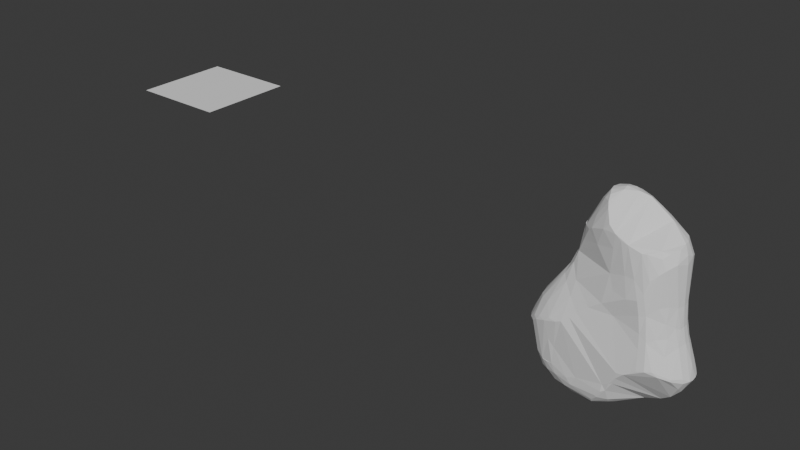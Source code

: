 # Source: Rune3.blend  (saved by Blender 4.4.32; exported with 4.5.12 LTS)
import bpy
from mathutils import Matrix  # noqa: F401  (used for matrix-valued properties, if any)

bpy.ops.wm.read_factory_settings(use_empty=True)
scene = bpy.context.scene
scene.name = 'Scene'

# ---- collections
col_collection = bpy.data.collections.new('Collection'); scene.collection.children.link(col_collection)

# ---- world
world_world = bpy.data.worlds.new('World'); scene.world = world_world
world_world.use_nodes = True; world_world.node_tree.nodes.clear()
_N = world_world.node_tree.nodes; _L = world_world.node_tree.links
n0 = _N.new('ShaderNodeOutputWorld'); n0.name = 'World Output'; n0.location = (300, 300)
n1 = _N.new('ShaderNodeBackground'); n1.name = 'Background'; n1.location = (10, 300)
n1.inputs[0].default_value = (0.05088, 0.05088, 0.05088, 1.0)
_L.new(n1.outputs[0], n0.inputs[0])
n0.is_active_output = True
world_world.color = (0.05088, 0.05088, 0.05088)
world_world.sun_shadow_jitter_overblur = 0.0

# ---- meshes
me_cube = bpy.data.meshes.new('Cube')
me_cube.from_pydata([(-0.4386, 0.4854, -1.38), (-1.013, 0.2858, -1.339), (-0.9025, 0.2767, -1.508), (-0.5268, 0.3419, -1.688), (-0.536, 0.2424, -1.785), (-0.8212, -0.02886, -1.809), (-0.7835, -0.1938, -1.854), (-0.8675, -0.2754, -1.799), (-0.4176, -0.3492, 1.767), (-0.4172, -0.176, 2.038), (-0.4497, -0.03133, 2.012), (-0.391, 0.09329, 2.042), (-0.339, 0.1762, 2.019), (-0.07056, 0.3149, 2.062), (0.003224, 0.4297, 1.872), (-0.2743, 0.251, 1.972), (0.5076, 0.1272, 2.046), (0.6012, 0.2809, 1.864), (0.3845, 0.2911, 1.974), (0.7858, 0.5109, 0.7362), (0.6701, 0.471, 1.222), (0.5664, 0.4476, 1.682), (-0.4407, 0.3577, -1.692), (0.1546, -0.422, -1.651), (-0.1068, -0.5143, -1.71), (-0.5803, -0.4151, -1.759), (-0.4324, 0.2576, 1.621), (-0.3969, 0.2727, 1.572), (-0.6282, 0.0632, 1.001), (-0.9261, 0.5011, -0.4559), (-1.13, 0.4359, -0.4687), (-0.6675, -0.4956, -1.639), (-0.8657, -0.5327, -1.455), (-0.9348, -0.5519, -1.265), (-0.909, -0.5698, -0.8953), (-1.028, -0.5786, -0.7602), (-0.8628, -0.6511, -0.3151), (-1.023, -0.6156, -0.3131), (0.5248, 0.2716, -1.563), (0.6627, 0.3167, -1.446), (0.9066, 0.3486, -1.21), (0.9168, 0.4389, -1.002), (0.9156, 0.4754, -0.854), (1.02, 0.5291, -0.5238), (0.909, 0.5392, -0.2939), (0.8717, 0.4671, 0.2386), (0.5877, -0.6134, 1.511), (0.7883, -0.6358, 1.078), (0.9666, -0.5289, 0.005954), (1.015, -0.6469, -0.5448), (-0.04789, -0.5917, 0.3443), (0.6731, -0.6558, 0.4159), (0.7868, -0.6219, 0.4317), (0.2625, -0.6564, -1.106), (0.3922, -0.6844, -0.9253), (0.7044, 0.5822, 0.1905), (0.7141, 0.5351, 0.5995), (0.1661, 0.4357, 0.3553), (-0.2032, 0.2614, 0.4095), (-0.5881, 0.03081, 0.521), (-0.02755, 0.4454, -1.101), (-0.3837, 0.523, -1.047), (1.056, -0.403, 0.2717), (1.21, -0.1723, 0.1305), (1.226, -0.08491, 0.1504), (1.123, 0.1827, 0.5097), (1.028, 0.31, 0.4933), (1.346, -0.2651, -0.9422), (1.335, -0.1012, -1.076), (1.147, 0.2392, -1.139), (-1.167, -0.4955, -1.27), (-1.592, -0.1839, -0.5831), (-1.518, -0.06023, -0.8518), (-1.43, 0.0364, -1.049), (-1.427, 0.1831, -0.7798), (-0.8856, -0.3467, 0.3566), (-0.9793, -0.2457, 0.4476), (-0.9628, 0.04475, 0.4363), (-1.025, -0.08296, 0.5054), (-0.878, 0.06801, 0.4193), (-0.9687, -0.01294, 0.534), (-0.8149, 0.01993, 0.5925), (-0.9183, -0.06278, 0.6801), (-0.946, -0.1438, 0.6123), (-0.8355, -0.2261, 0.7037), (-0.8327, -0.01593, 0.7562), (-0.7348, 0.009158, 0.7604), (-0.8296, -0.06072, 0.8995), (-0.8171, -0.1347, 0.9261), (-0.7748, -0.1988, 0.9308), (-0.7077, 0.03222, 1.022), (-0.7635, -0.004497, 0.9991), (-0.7986, -0.0842, 1.03), (-0.6452, -0.2816, 1.227), (-0.561, 0.1749, 1.554), (-0.676, 0.05489, 1.512), (-0.6727, -0.2129, 1.497), (-0.52, -0.3704, 1.491), (-0.6105, -0.03421, 1.675), (-0.7055, -0.1043, 1.496), (-0.6404, -0.2625, 1.493), (-0.3072, -0.06058, 2.234), (-0.3347, -0.2612, 2.091), (-0.1727, -0.4276, 2.008), (-0.284, -0.1702, 2.225), (-0.2784, 0.08058, 2.228), (-0.2355, -0.2782, 2.185), (-0.1797, 0.2519, 2.118), (-0.1365, 0.2266, 2.163), (-0.06267, -0.06025, 2.312), (-0.05671, -0.1748, 2.284), (-0.2116, -0.3662, 2.097), (-0.1022, 0.0891, 2.273), (0.04784, 0.05402, 2.289), (0.1089, 0.1554, 2.219), (0.1978, 0.2909, 2.046), (0.17, -0.06098, 2.284), (0.3382, 0.02552, 2.207), (0.305, 0.1389, 2.16), (1.185, 0.1436, -1.198), (1.318, 0.05132, -1.091), (1.21, -0.03248, -1.237), (1.188, -0.1595, -1.223), (1.117, 0.06796, -1.304), (0.9564, 0.248, -1.309), (1.013, -0.01969, -1.389), (0.9159, 0.1667, -1.405), (0.9472, 0.06747, -1.422), (0.9982, -0.1044, -1.374), (0.5012, 0.1929, -1.61), (0.6257, 0.009614, -1.56), (0.6874, -0.09914, -1.501), (0.2508, -0.2994, -1.67), (0.4099, 0.2536, -1.625), (0.06767, -0.2506, -1.78), (0.2436, 0.1878, -1.717), (-0.0439, 0.01334, -1.862), (0.1558, -0.06596, -1.774), (-0.1639, -0.4223, -1.805), (0.09831, 0.09772, -1.803), (-0.246, 0.24, -1.771), (-0.2038, -0.261, -1.885), (-0.3191, -0.1532, -1.946), (-0.3159, -0.2694, -1.905), (-0.4571, 0.1377, -1.873), (-0.4958, -0.02227, -1.937), (-0.5092, -0.1231, -1.943), (-0.6076, 0.08507, -1.855), (-0.5459, -0.2922, -1.861), (-0.4533, 0.5142, -1.03), (0.3716, 0.3519, -1.396), (0.7306, 0.3722, -1.307), (0.1552, 0.3587, -1.455), (-0.4715, 0.4315, -1.575), (-0.4079, 0.4521, -1.498), (0.5232, 0.3087, -1.53), (0.1824, 0.303, -1.594), (0.3266, -0.6462, -1.079), (0.1297, -0.6367, -1.183), (-0.4183, -0.5777, -1.324), (0.1963, -0.6227, -1.293), (0.11, -0.637, -1.347), (-0.6186, -0.5688, -1.407), (0.03323, -0.6029, -1.515), (0.0003466, -0.6144, -1.485), (0.2012, -0.5044, -1.538), (-0.5339, -0.5533, -1.53), (-0.09175, -0.5584, -1.636), (-0.4463, -0.4148, 1.555), (-0.06079, -0.5462, 1.796), (-0.1727, -0.5318, 1.671), (0.338, -0.6163, 1.58), (0.2031, -0.605, 1.605), (0.07807, -0.5886, 1.69), (0.06084, -0.5696, 1.409), (0.7291, -0.6694, 0.8319), (0.5247, -0.647, 1.03), (-0.2919, -0.4593, 1.316), (0.3346, -0.617, 1.023), (0.03069, -0.5439, 0.9224), (0.6344, -0.6879, 0.6916), (0.1384, -0.5948, 0.6625), (0.4217, -0.6668, 0.6351), (-0.679, -0.3775, 0.4702), (0.184, -0.5872, 0.1901), (-0.2909, -0.582, 0.1641), (0.8433, -0.6288, -0.06142), (-0.707, -0.4744, 0.1833), (0.7093, -0.6371, 0.07283), (-0.4869, -0.6013, -0.0177), (0.7296, -0.6498, -0.2209), (-0.6184, -0.6253, -0.1351), (-0.7566, -0.654, -0.2622), (0.9047, -0.6974, -0.5653), (0.7555, -0.7024, -0.6102), (0.6586, -0.7029, -0.6904), (0.5351, -0.7061, -0.7735), (0.4053, -0.6988, -0.7979), (0.26, 0.4562, 1.785), (0.06318, 0.4416, 1.798), (-0.2114, 0.363, 1.726), (0.4143, 0.466, 1.673), (0.3148, 0.4454, 1.407), (0.03568, 0.3741, 1.375), (0.2426, 0.4069, 1.107), (0.5041, 0.466, 0.946), (-0.1679, 0.2661, 1.136), (-0.02666, 0.2994, 0.9192), (-0.5598, 0.005111, 0.6153), (-0.1853, 0.2203, 0.6889), (0.203, 0.3956, 0.6808), (0.4396, 0.51, 0.4062), (-0.3749, 0.1524, 0.4749), (0.7637, 0.5265, 0.4657), (-0.3985, 0.2718, 0.1957), (0.1453, 0.501, 0.101), (-0.1862, 0.4602, -0.06189), (0.6325, 0.6121, 0.1715), (0.2424, 0.6469, -0.2563), (0.6465, 0.6719, -0.1793), (0.4476, 0.6806, -0.2114), (-0.004213, 0.6425, -0.3961), (-0.6129, 0.3588, -0.06183), (0.2965, 0.6434, -0.3337), (0.7691, 0.6276, -0.3191), (0.8846, 0.5869, -0.4706), (-0.372, 0.6115, -0.4946), (-0.7124, 0.5404, -0.5374), (-0.1733, 0.6305, -0.4984), (0.8497, 0.5739, -0.5178), (-0.3852, 0.6339, -0.5533), (-0.05519, 0.5064, -0.8595), (-0.6659, 0.4582, -0.9374), (0.7452, 0.07159, 1.89), (0.7062, 0.4124, 1.647), (1.062, -0.05854, 1.622), (0.9879, -0.3873, 1.552), (0.848, -0.4692, 1.58), (0.8086, 0.3657, 1.634), (1.048, 0.05859, 1.622), (0.9665, 0.2296, 1.629), (1.068, -0.2358, 1.574), (0.9027, -0.5105, 1.474), (0.6729, -0.5941, 1.517), (0.8798, 0.4614, 1.015), (1.154, 0.06382, 1.393), (1.148, -0.122, 1.471), (1.101, -0.3482, 1.373), (0.9056, -0.577, 1.206), (1.018, 0.3519, 1.256), (1.113, 0.2037, 1.347), (1.173, -0.1252, 1.308), (0.9899, -0.5064, 1.285), (1.15, -0.2362, 0.5537), (0.9567, 0.3811, 0.6418), (1.181, 0.04417, 0.5549), (1.192, -0.0947, 0.5375), (1.062, -0.3749, 0.5842), (0.9408, -0.5027, 0.5812), (1.172, 0.1507, 0.1793), (1.162, -0.2652, 0.1773), (1.071, 0.3162, 0.08046), (1.221, 0.02415, 0.1435), (1.104, -0.3925, 0.005452), (1.225, 0.1675, -0.1099), (1.296, -0.09323, -0.1391), (1.157, 0.3212, -0.2448), (1.299, 0.03578, -0.1727), (1.254, -0.2508, -0.1656), (1.126, -0.4711, -0.2883), (1.375, 0.1476, -0.5027), (1.435, -0.03085, -0.5391), (1.49, -0.1703, -0.7735), (1.419, -0.2958, -0.6917), (1.292, -0.4612, -0.6759), (1.245, 0.4167, -0.7366), (1.46, 0.1456, -0.7901), (1.49, 0.04693, -0.79), (1.1, -0.597, -0.6391), (1.108, 0.5005, -0.7114), (1.498, -0.06536, -0.7936), (1.43, -0.2877, -0.7805), (1.288, -0.4652, -0.7176), (1.387, 0.2737, -0.7778), (-0.9111, 0.09398, -1.705), (-0.8968, 0.1893, -1.635), (-0.9132, -0.43, -1.645), (-1.093, -0.1235, -1.665), (-1.05, -0.3688, -1.639), (-1.09, 0.002651, -1.633), (-1.086, -0.2791, -1.656), (-1.096, 0.1468, -1.517), (-1.194, -0.4179, -1.451), (-1.059, -0.4765, -1.464), (-1.19, 0.1979, -1.303), (-1.283, 0.1046, -1.311), (-1.076, -0.5233, -1.275), (-1.302, -0.4507, -1.173), (-1.41, -0.3892, -0.9763), (-1.34, 0.3408, -0.4721), (-1.308, -0.5558, -0.4839), (-1.559, -0.3203, -0.5461), (-1.412, -0.4957, -0.5628), (-1.571, 0.0731, -0.4764), (-1.599, -0.06402, -0.5088), (-1.503, -0.4193, -0.5545), (-1.483, 0.2255, -0.4568), (-1.577, -0.1853, -0.4472), (-1.388, -0.494, -0.4532), (-1.113, -0.6145, -0.4028), (-1.275, 0.3537, -0.3757), (-1.45, 0.1543, -0.2947), (-1.435, -0.05586, -0.106), (-1.404, -0.2466, -0.1197), (-1.335, -0.3541, -0.1321), (-1.252, -0.556, -0.3946), (-1.447, 0.04158, -0.1811), (-1.235, 0.1754, -0.01107), (-1.378, -0.1424, -0.0195), (-1.11, 0.2575, -0.05095), (-1.16, -0.4593, -0.0989), (-1.252, 0.04282, 0.1287)], [], [(77, 80, 79), (79, 80, 81), (83, 82, 78), (75, 84, 76), (80, 82, 85), (86, 90, 28), (85, 87, 91), (88, 92, 87), (89, 96, 88), (90, 95, 94), (92, 95, 91), (93, 100, 96), (99, 98, 95), (96, 100, 99), (27, 94, 26), (98, 11, 95), (168, 8, 100), (100, 102, 9), (100, 8, 102), (83, 78, 318), (183, 84, 75), (11, 12, 94), (10, 101, 105), (9, 101, 10), (8, 103, 111), (102, 104, 9), (12, 107, 15), (111, 106, 102), (107, 105, 108), (106, 110, 104), (108, 13, 107), (112, 109, 113), (108, 114, 13), (112, 114, 108), (112, 113, 114), (116, 117, 113), (117, 118, 114), (117, 16, 118), (115, 18, 21), (40, 69, 124), (120, 121, 123), (69, 119, 124), (119, 123, 126), (122, 125, 121), (126, 127, 129), (125, 128, 130), (275, 69, 40), (283, 119, 69), (39, 126, 38), (127, 139, 129), (130, 137, 139), (129, 139, 135), (132, 134, 131), (139, 140, 135), (134, 138, 141), (141, 143, 142), (141, 138, 143), (142, 143, 146), (144, 4, 22), (145, 147, 144), (146, 148, 6), (127, 130, 139), (23, 138, 132), (138, 24, 25), (148, 25, 7), (149, 0, 232), (61, 0, 149), (0, 153, 1), (151, 39, 155), (152, 154, 0), (150, 155, 152), (153, 3, 2), (156, 22, 153), (155, 38, 133), (41, 40, 151), (34, 162, 159), (158, 160, 53), (159, 161, 158, 53, 197, 196, 195, 194, 190, 188, 184, 185, 189, 191, 192, 36, 35, 34), (161, 163, 160), (159, 162, 166), (161, 166, 164), (166, 31, 167), (167, 24, 163), (165, 24, 23), (167, 31, 24), (53, 157, 54), (34, 33, 162), (162, 32, 166), (168, 170, 103), (173, 172, 171), (170, 174, 173), (168, 177, 170), (171, 178, 176), (172, 179, 178), (176, 182, 180), (181, 50, 182), (182, 184, 51), (8, 168, 103), (183, 185, 50), (182, 50, 184), (248, 175, 52), (46, 175, 47), (52, 188, 186), (51, 184, 188), (197, 54, 196), (37, 36, 187), (53, 54, 197), (278, 193, 196, 54, 157, 160, 163, 165, 23, 132, 131, 128, 122, 67, 282), (193, 49, 186), (52, 186, 48), (14, 199, 200), (198, 199, 14), (21, 198, 115), (200, 27, 26), (199, 202, 200), (21, 201, 198), (200, 202, 203), (200, 203, 27), (27, 203, 206), (203, 204, 206), (201, 205, 202), (20, 205, 201), (206, 207, 208), (205, 210, 204), (207, 210, 209), (19, 56, 205), (208, 212, 59), (209, 58, 212), (210, 57, 58), (15, 14, 200), (13, 198, 14), (21, 20, 201), (19, 213, 56), (213, 55, 56), (212, 58, 59), (214, 216, 222), (211, 218, 215), (217, 220, 218), (219, 220, 217), (218, 221, 216), (221, 226, 222), (220, 225, 223), (44, 225, 224), (226, 228, 230), (221, 231, 228), (227, 230, 232), (223, 231, 221), (57, 214, 58), (211, 215, 57), (55, 217, 56), (43, 229, 225), (29, 227, 30), (77, 222, 29), (79, 222, 77), (16, 233, 240), (17, 240, 238), (233, 235, 239), (233, 239, 240), (238, 240, 249), (234, 244, 21), (241, 246, 235), (236, 247, 241), (236, 242, 247), (242, 243, 248), (247, 251, 246), (242, 248, 252), (249, 244, 234), (250, 65, 249), (249, 254, 244), (65, 66, 249), (251, 253, 256), (252, 258, 257), (258, 52, 62), (253, 62, 260), (253, 260, 63), (256, 63, 64), (254, 45, 19), (244, 19, 20), (62, 48, 263), (262, 264, 259), (64, 63, 265), (260, 263, 268), (264, 266, 261), (266, 43, 261), (264, 267, 270), (267, 271, 270), (269, 274, 268), (264, 270, 283), (270, 276, 283), (43, 275, 279), (272, 280, 271), (282, 67, 281), (65, 261, 66), (262, 259, 65), (48, 186, 269), (186, 49, 269), (49, 193, 278), (67, 68, 272), (272, 68, 280), (275, 283, 69), (279, 275, 40), (42, 279, 41), (229, 279, 42), (261, 44, 45), (284, 285, 4), (25, 31, 286), (6, 7, 287), (285, 2, 3), (7, 288, 290), (7, 286, 288), (286, 32, 293), (294, 1, 2), (295, 294, 291), (293, 296, 70), (293, 32, 296), (292, 70, 297), (295, 74, 294), (5, 284, 147), (33, 34, 35), (73, 74, 295), (297, 300, 302), (71, 304, 72), (298, 302, 305), (303, 306, 74), (71, 301, 307), (300, 308, 302), (30, 310, 29), (299, 306, 310), (306, 303, 311), (304, 307, 312), (308, 314, 305), (309, 315, 300), (303, 312, 316), (306, 311, 317), (313, 318, 307), (37, 320, 315), (310, 317, 319), (311, 316, 321), (29, 319, 77), (316, 312, 321), (74, 299, 294), (36, 37, 309), (312, 318, 78), (80, 78, 82), (76, 84, 83), (87, 82, 83, 88), (85, 82, 87), (88, 83, 84, 89), (91, 90, 86, 85), (94, 27, 28, 90), (91, 87, 92), (88, 96, 92), (89, 93, 96), (90, 91, 95), (9, 10, 98, 99), (92, 99, 95), (92, 96, 99), (93, 97, 100), (97, 168, 100), (95, 11, 94), (26, 94, 15), (81, 208, 59, 79), (99, 100, 9), (98, 10, 11), (94, 12, 15), (208, 86, 28), (208, 81, 86), (105, 107, 12, 11), (11, 10, 105), (102, 8, 111), (9, 104, 101), (109, 112, 105, 101), (102, 106, 104), (15, 107, 14), (109, 101, 104, 110), (107, 13, 14), (108, 105, 112), (13, 114, 115), (109, 116, 113), (18, 115, 114, 118), (113, 117, 114), (16, 17, 18, 118), (125, 127, 123, 121), (117, 233, 16), (13, 115, 198), (67, 122, 68), (68, 121, 120), (68, 122, 121), (119, 120, 123), (124, 119, 126), (120, 119, 283, 276), (122, 128, 125), (39, 124, 126), (126, 123, 127), (130, 128, 131), (137, 130, 131, 134), (85, 86, 81, 80), (127, 125, 130), (38, 126, 129), (40, 124, 39), (133, 129, 135), (25, 148, 143, 138), (139, 137, 136), (132, 138, 134), (139, 144, 140), (136, 144, 139), (137, 134, 141, 142, 145, 144, 136), (6, 5, 145, 146), (140, 144, 22), (145, 142, 146), (144, 147, 4), (146, 143, 148), (145, 5, 147), (22, 156, 135, 140), (23, 24, 138), (6, 148, 7), (22, 4, 3), (153, 154, 152, 156), (133, 135, 156), (60, 152, 61), (61, 152, 0), (0, 154, 153), (150, 151, 155), (155, 39, 38), (176, 175, 46, 171), (152, 155, 156), (153, 22, 3), (156, 155, 133), (61, 149, 232), (151, 40, 39), (133, 38, 129), (1, 153, 2), (157, 53, 160), (158, 161, 160), (161, 164, 163), (161, 159, 166), (163, 164, 167), (164, 166, 167), (165, 163, 24), (162, 33, 32), (166, 32, 31), (24, 31, 25), (103, 170, 169), (169, 170, 173), (172, 173, 174), (170, 177, 174), (168, 97, 177), (181, 182, 176, 178), (171, 172, 178), (172, 174, 179), (174, 177, 179), (175, 176, 180), (51, 52, 175, 180), (178, 179, 181), (194, 193, 186, 190), (180, 182, 51), (179, 177, 97, 93, 89, 84, 183, 50, 181), (183, 75, 187), (183, 187, 185), (187, 189, 185), (187, 191, 189), (187, 192, 191), (186, 188, 190), (187, 36, 192), (219, 217, 55, 224), (194, 195, 193), (195, 196, 193), (52, 51, 188), (50, 185, 184), (75, 37, 187), (198, 201, 199), (201, 202, 199), (202, 204, 203), (28, 27, 206), (202, 205, 204), (206, 204, 207), (20, 19, 205), (28, 206, 208), (207, 204, 210), (208, 207, 209), (205, 211, 210), (205, 56, 211), (208, 209, 212), (209, 210, 58), (210, 211, 57), (19, 45, 213), (213, 45, 55), (79, 59, 222), (26, 15, 200), (214, 215, 216), (211, 217, 218), (215, 218, 216), (224, 55, 45, 44), (224, 225, 220, 219), (216, 221, 222), (218, 220, 223), (61, 230, 228, 231), (29, 222, 226), (218, 223, 221), (221, 228, 226), (29, 226, 227), (226, 230, 227), (223, 225, 229, 42, 41, 151, 150, 152, 60, 231), (232, 230, 61), (222, 59, 214), (59, 58, 214), (57, 215, 214), (56, 217, 211), (225, 44, 43), (229, 43, 279), (231, 60, 61), (227, 232, 30), (17, 16, 240), (18, 17, 234), (245, 250, 240, 239), (234, 17, 238), (235, 233, 117, 116, 109, 110, 106, 111, 103, 169, 173, 171, 46, 243, 237, 236, 241), (236, 237, 242), (237, 243, 242), (240, 250, 249), (246, 245, 239, 235), (255, 245, 251, 256), (241, 247, 246), (238, 249, 234), (245, 246, 251), (247, 242, 252), (248, 243, 47), (245, 255, 250), (257, 253, 247, 252), (251, 247, 253), (262, 255, 256, 64), (252, 248, 258), (249, 66, 254), (250, 255, 65), (253, 257, 62), (243, 46, 47), (248, 47, 175), (258, 248, 52), (257, 258, 62), (256, 253, 63), (267, 262, 64, 265), (255, 262, 65), (254, 66, 45), (244, 254, 19), (21, 244, 20), (18, 234, 21), (260, 62, 263), (259, 264, 261), (272, 265, 268, 273), (63, 260, 268), (262, 267, 264), (265, 63, 268), (268, 263, 269), (263, 48, 269), (267, 265, 271), (43, 266, 275), (271, 265, 272), (283, 275, 266, 264), (268, 274, 273), (269, 49, 274), (277, 276, 270, 271), (282, 281, 273, 274), (49, 278, 274), (274, 278, 282), (277, 271, 280), (273, 281, 272), (120, 277, 280, 68), (281, 67, 272), (65, 259, 261), (62, 52, 48), (287, 289, 5, 6), (277, 120, 276), (41, 279, 40), (261, 43, 44), (66, 261, 45), (4, 285, 3), (7, 25, 286), (5, 289, 284), (287, 7, 290), (284, 291, 285), (284, 289, 291), (285, 291, 2), (286, 31, 32), (293, 292, 288, 286), (291, 294, 2), (35, 70, 296, 33), (292, 293, 70), (296, 32, 33), (147, 284, 4), (303, 73, 72, 304), (73, 295, 291, 289, 287, 290, 288, 292, 297, 298, 301, 71, 72), (298, 297, 302), (73, 303, 74), (313, 301, 305, 314), (298, 305, 301), (70, 35, 309), (294, 299, 30, 232, 0, 1), (74, 306, 299), (304, 71, 307), (302, 308, 305), (300, 70, 309), (30, 299, 310), (303, 304, 312), (301, 313, 307), (314, 308, 315, 320), (300, 315, 308), (311, 303, 316), (309, 37, 315), (29, 310, 319), (310, 306, 317), (312, 307, 318), (78, 80, 321, 312), (317, 311, 321), (37, 75, 320), (320, 76, 314), (320, 75, 76), (314, 83, 313), (314, 76, 83), (297, 70, 300), (309, 35, 36), (313, 83, 318), (80, 77, 317, 321), (319, 317, 77)])
_uv = me_cube.uv_layers.new(name='UVMap')
_uv.uv.foreach_set('vector', [0.4407, 0.1711, 0.4724, 0.1782, 0.4109, 0.1737, 0.4109, 0.1737, 0.4724, 0.1782, 0.4248, 0.1824, 0.5379, 0.1814, 0.5003, 0.1851, 0.5066, 0.176, 0.6039, 0.1685, 0.5809, 0.1854, 0.5681, 0.1731, 0.4724, 0.1782, 0.5003, 0.1851, 0.4626, 0.1901, 0.4139, 0.1892, 0.4279, 0.2028, 0.3982, 0.202, 0.4626, 0.1901, 0.4987, 0.1965, 0.4608, 0.2021, 0.5383, 0.1977, 0.5041, 0.2076, 0.4987, 0.1965, 0.5692, 0.1975, 0.5397, 0.2286, 0.5383, 0.1977, 0.4279, 0.2028, 0.4662, 0.2299, 0.4107, 0.2315, 0.5041, 0.2076, 0.4662, 0.2299, 0.4608, 0.2021, 0.591, 0.2122, 0.5669, 0.228, 0.5397, 0.2286, 0.5082, 0.2287, 0.4925, 0.2437, 0.4662, 0.2299, 0.5397, 0.2286, 0.5669, 0.228, 0.5082, 0.2287, 0.3862, 0.2306, 0.4107, 0.2315, 0.3813, 0.2361, 0.4925, 0.2437, 0.4648, 0.2876, 0.4662, 0.2299, 0.6224, 0.2294, 0.5914, 0.2541, 0.5669, 0.228, 0.5669, 0.228, 0.5432, 0.2993, 0.5264, 0.2826, 0.5669, 0.228, 0.5914, 0.2541, 0.5432, 0.2993, 0.5379, 0.1814, 0.5066, 0.176, 0.5156, 0.1464, 0.625, 0.1739, 0.5809, 0.1854, 0.6039, 0.1685, 0.4648, 0.2876, 0.4415, 0.2906, 0.4107, 0.2315, 0.4937, 0.2804, 0.5, 0.3165, 0.4789, 0.3194, 0.5264, 0.2826, 0.5, 0.3165, 0.4937, 0.2804, 0.5914, 0.2541, 0.6097, 0.3102, 0.5689, 0.3191, 0.5432, 0.2993, 0.5156, 0.3186, 0.5264, 0.2826, 0.4415, 0.2906, 0.4354, 0.325, 0.4072, 0.2946, 0.5689, 0.3191, 0.537, 0.3217, 0.5432, 0.2993, 0.4354, 0.325, 0.4789, 0.3194, 0.4531, 0.3377, 0.537, 0.3217, 0.5156, 0.357, 0.5156, 0.3186, 0.4531, 0.3377, 0.4134, 0.3521, 0.4354, 0.325, 0.4768, 0.3469, 0.5, 0.3569, 0.4844, 0.375, 0.4531, 0.3377, 0.4619, 0.3882, 0.4134, 0.3521, 0.4768, 0.3469, 0.4619, 0.3882, 0.4531, 0.3377, 0.4768, 0.3469, 0.4844, 0.375, 0.4619, 0.3882, 0.5, 0.3959, 0.4844, 0.4267, 0.4844, 0.375, 0.4844, 0.4267, 0.4627, 0.4275, 0.4619, 0.3882, 0.4844, 0.4267, 0.4644, 0.464, 0.4627, 0.4275, 0.4133, 0.4115, 0.4158, 0.4588, 0.3766, 0.511, 0.3857, 0.6926, 0.4299, 0.6837, 0.4074, 0.7029, 0.4769, 0.6779, 0.4924, 0.694, 0.4628, 0.7029, 0.4299, 0.6837, 0.4494, 0.6895, 0.4074, 0.7029, 0.4494, 0.6895, 0.4628, 0.7029, 0.4179, 0.718, 0.5244, 0.6931, 0.4846, 0.7196, 0.4924, 0.694, 0.4179, 0.718, 0.4485, 0.7242, 0.3881, 0.7817, 0.4846, 0.7196, 0.5174, 0.7203, 0.4765, 0.7784, 0.4132, 0.6489, 0.4299, 0.6837, 0.3857, 0.6926, 0.4457, 0.6514, 0.4494, 0.6895, 0.4299, 0.6837, 0.3577, 0.7196, 0.4179, 0.718, 0.3484, 0.7419, 0.4485, 0.7242, 0.4387, 0.863, 0.3881, 0.7817, 0.4765, 0.7784, 0.5, 0.8564, 0.4387, 0.863, 0.3881, 0.7817, 0.4387, 0.863, 0.4196, 0.8357, 0.591, 0.8289, 0.5567, 0.8668, 0.5246, 0.766, 0.4387, 0.863, 0.4029, 0.9206, 0.4196, 0.8357, 0.5567, 0.8668, 0.6015, 0.9029, 0.5569, 0.904, 0.5569, 0.904, 0.5606, 0.9269, 0.5236, 0.9265, 0.5569, 0.904, 0.6015, 0.9029, 0.5606, 0.9269, 0.5236, 0.9265, 0.5606, 0.9269, 0.5182, 0.9555, 0.435, 0.95, 0.4168, 0.9706, 0.3762, 0.9182, 0.49, 0.9538, 0.4611, 0.9756, 0.435, 0.95, 0.5182, 0.9555, 0.5683, 0.9705, 0.5267, 0.9892, 0.4485, 0.7242, 0.4765, 0.7784, 0.4387, 0.863, 0.625, 0.8562, 0.6015, 0.9029, 0.591, 0.8289, 0.6015, 0.9029, 0.625, 0.8947, 0.6126, 0.9822, 0.5683, 0.9705, 0.6126, 0.9822, 0.5537, 1.0, 0.1881, 0.6762, 0.188, 0.7104, 0.1627, 0.6665, 0.2022, 0.6775, 0.188, 0.7104, 0.1881, 0.6762, 0.188, 0.7104, 0.1727, 0.7302, 0.1255, 0.7135, 0.3556, 0.7025, 0.3577, 0.7196, 0.3427, 0.7347, 0.2736, 0.7226, 0.1878, 0.7244, 0.188, 0.7104, 0.3033, 0.7158, 0.3427, 0.7347, 0.2736, 0.7226, 0.1727, 0.7302, 0.155, 0.7446, 0.1273, 0.727, 0.2781, 0.7417, 0.1742, 0.7438, 0.1727, 0.7302, 0.3427, 0.7347, 0.3484, 0.7419, 0.3243, 0.7466, 0.3731, 0.6734, 0.3857, 0.6926, 0.3556, 0.7025, 0.8601, 0.6623, 0.8428, 0.7121, 0.8064, 0.7031, 0.7344, 0.6907, 0.717, 0.7027, 0.7186, 0.6828, 0.8064, 0.7031, 0.7348, 0.7071, 0.7344, 0.6907, 0.7186, 0.6828, 0.7032, 0.6556, 0.6857, 0.6511, 0.6711, 0.6452, 0.6578, 0.6393, 0.6596, 0.6147, 0.6586, 0.5967, 0.7262, 0.5894, 0.7894, 0.5901, 0.809, 0.6017, 0.8269, 0.6088, 0.8386, 0.6151, 0.8575, 0.62, 0.8711, 0.6448, 0.8601, 0.6623, 0.7348, 0.7071, 0.744, 0.7242, 0.717, 0.7027, 0.8064, 0.7031, 0.8428, 0.7121, 0.8361, 0.7259, 0.7348, 0.7071, 0.8361, 0.7259, 0.7502, 0.7219, 0.8361, 0.7259, 0.8625, 0.7358, 0.7647, 0.7377, 0.7647, 0.7377, 0.7678, 0.7459, 0.744, 0.7242, 0.7172, 0.7325, 0.7678, 0.7459, 0.7229, 0.7476, 0.7647, 0.7377, 0.8625, 0.7358, 0.7678, 0.7459, 0.7186, 0.6828, 0.703, 0.6806, 0.7015, 0.6667, 0.8601, 0.6623, 0.875, 0.6987, 0.8428, 0.7121, 0.8428, 0.7121, 0.875, 0.7171, 0.8361, 0.7259, 0.8701, 0.5206, 0.7969, 0.5162, 0.8134, 0.5007, 0.7416, 0.5162, 0.7132, 0.5208, 0.6818, 0.5217, 0.7969, 0.5162, 0.7443, 0.5305, 0.7416, 0.5162, 0.8701, 0.5206, 0.8174, 0.5373, 0.7969, 0.5162, 0.6818, 0.5217, 0.7017, 0.5503, 0.6662, 0.5513, 0.7132, 0.5208, 0.7521, 0.5535, 0.7017, 0.5503, 0.6662, 0.5513, 0.6906, 0.5689, 0.6562, 0.5664, 0.7331, 0.5655, 0.7556, 0.5824, 0.6906, 0.5689, 0.6906, 0.5689, 0.7262, 0.5894, 0.6585, 0.5789, 0.8659, 0.5062, 0.8701, 0.5206, 0.8134, 0.5007, 0.8651, 0.5761, 0.7894, 0.5901, 0.7556, 0.5824, 0.6906, 0.5689, 0.7556, 0.5824, 0.7262, 0.5894, 0.5948, 0.5436, 0.6413, 0.5602, 0.6397, 0.5795, 0.6312, 0.5249, 0.6413, 0.5602, 0.6188, 0.5491, 0.6397, 0.5795, 0.6586, 0.5967, 0.6405, 0.6048, 0.6585, 0.5789, 0.7262, 0.5894, 0.6586, 0.5967, 0.7032, 0.6556, 0.7015, 0.6667, 0.6857, 0.6511, 0.875, 0.6198, 0.8575, 0.62, 0.849, 0.5909, 0.7186, 0.6828, 0.7015, 0.6667, 0.7032, 0.6556, 0.6088, 0.6425, 0.6376, 0.6365, 0.6857, 0.6511, 0.7015, 0.6667, 0.703, 0.6806, 0.717, 0.7027, 0.744, 0.7242, 0.7172, 0.7325, 0.625, 0.8562, 0.591, 0.8289, 0.5246, 0.766, 0.5174, 0.7203, 0.5244, 0.6931, 0.538, 0.6642, 0.5728, 0.648, 0.6376, 0.6365, 0.6217, 0.6354, 0.6405, 0.6048, 0.6397, 0.5795, 0.6405, 0.6048, 0.6178, 0.6005, 0.2315, 0.5038, 0.2558, 0.5104, 0.1887, 0.5118, 0.3035, 0.5087, 0.2558, 0.5104, 0.2315, 0.5038, 0.3734, 0.5128, 0.3035, 0.5087, 0.3157, 0.5005, 0.1887, 0.5118, 0.1422, 0.5193, 0.1271, 0.5126, 0.2558, 0.5104, 0.3054, 0.5305, 0.1887, 0.5118, 0.3734, 0.5128, 0.339, 0.5149, 0.3035, 0.5087, 0.1887, 0.5118, 0.3054, 0.5305, 0.247, 0.5325, 0.1887, 0.5118, 0.247, 0.5325, 0.1422, 0.5193, 0.1422, 0.5193, 0.247, 0.5325, 0.2114, 0.5442, 0.247, 0.5325, 0.2888, 0.5454, 0.2114, 0.5442, 0.339, 0.5149, 0.3312, 0.554, 0.3054, 0.5305, 0.3666, 0.5419, 0.3312, 0.554, 0.339, 0.5149, 0.2114, 0.5442, 0.2413, 0.5547, 0.1454, 0.5662, 0.3312, 0.554, 0.2818, 0.5667, 0.2888, 0.5454, 0.2413, 0.5547, 0.2818, 0.5667, 0.2173, 0.5652, 0.3749, 0.5643, 0.3532, 0.5711, 0.3312, 0.554, 0.1454, 0.5662, 0.1889, 0.5742, 0.143, 0.5725, 0.2173, 0.5652, 0.225, 0.5793, 0.1889, 0.5742, 0.2818, 0.5667, 0.2686, 0.5806, 0.225, 0.5793, 0.1875, 0.5, 0.2315, 0.5038, 0.1887, 0.5118, 0.25, 0.5, 0.3035, 0.5087, 0.2315, 0.5038, 0.3766, 0.511, 0.3666, 0.5419, 0.339, 0.5149, 0.3749, 0.5643, 0.3594, 0.577, 0.3532, 0.5711, 0.3594, 0.577, 0.3438, 0.5908, 0.3532, 0.5711, 0.1889, 0.5742, 0.225, 0.5793, 0.143, 0.5725, 0.1945, 0.5916, 0.2222, 0.6044, 0.1687, 0.6025, 0.31, 0.5798, 0.2769, 0.615, 0.2669, 0.5941, 0.3288, 0.5924, 0.3028, 0.6131, 0.2769, 0.615, 0.3281, 0.6116, 0.3028, 0.6131, 0.3288, 0.5924, 0.2769, 0.615, 0.249, 0.6256, 0.2222, 0.6044, 0.249, 0.6256, 0.2059, 0.63, 0.1687, 0.6025, 0.3028, 0.6131, 0.3588, 0.6282, 0.2861, 0.623, 0.3649, 0.6185, 0.3588, 0.6282, 0.3435, 0.6188, 0.2059, 0.63, 0.2298, 0.6324, 0.2021, 0.6359, 0.249, 0.6256, 0.2424, 0.6602, 0.2298, 0.6324, 0.1646, 0.6362, 0.2021, 0.6359, 0.1627, 0.6665, 0.2861, 0.623, 0.2424, 0.6602, 0.249, 0.6256, 0.2686, 0.5806, 0.1945, 0.5916, 0.225, 0.5793, 0.31, 0.5798, 0.2669, 0.5941, 0.2686, 0.5806, 0.3438, 0.5908, 0.3288, 0.5924, 0.3532, 0.5711, 0.3785, 0.6347, 0.3544, 0.6334, 0.3588, 0.6282, 0.1335, 0.6284, 0.1646, 0.6362, 0.125, 0.6461, 0.125, 0.594, 0.1687, 0.6025, 0.1335, 0.6284, 0.125, 0.5847, 0.1687, 0.6025, 0.125, 0.594, 0.4644, 0.464, 0.4807, 0.4951, 0.4588, 0.5206, 0.4253, 0.4898, 0.4588, 0.5206, 0.4256, 0.5184, 0.4807, 0.4951, 0.5, 0.5227, 0.4844, 0.5225, 0.4807, 0.4951, 0.4844, 0.5225, 0.4588, 0.5206, 0.4256, 0.5184, 0.4588, 0.5206, 0.4358, 0.5418, 0.4037, 0.5161, 0.3931, 0.5515, 0.3766, 0.511, 0.5222, 0.5259, 0.5075, 0.5332, 0.5, 0.5227, 0.5469, 0.5258, 0.5379, 0.5369, 0.5222, 0.5259, 0.5469, 0.5258, 0.5739, 0.5289, 0.5379, 0.5369, 0.5739, 0.5289, 0.6044, 0.525, 0.5948, 0.5436, 0.5379, 0.5369, 0.5082, 0.5409, 0.5075, 0.5332, 0.5739, 0.5289, 0.5948, 0.5436, 0.5712, 0.5406, 0.4358, 0.5418, 0.3931, 0.5515, 0.4037, 0.5161, 0.4664, 0.5378, 0.4444, 0.5756, 0.4358, 0.5418, 0.4358, 0.5418, 0.3976, 0.569, 0.3931, 0.5515, 0.4444, 0.5756, 0.4143, 0.5761, 0.4358, 0.5418, 0.5082, 0.5409, 0.5376, 0.5729, 0.5075, 0.5737, 0.5712, 0.5406, 0.6008, 0.5719, 0.5722, 0.5712, 0.6008, 0.5719, 0.6397, 0.5795, 0.5869, 0.585, 0.5376, 0.5729, 0.5869, 0.585, 0.5541, 0.5911, 0.5376, 0.5729, 0.5541, 0.5911, 0.5307, 0.5938, 0.5075, 0.5737, 0.5307, 0.5938, 0.5049, 0.5929, 0.3976, 0.569, 0.3699, 0.5886, 0.3749, 0.5643, 0.3931, 0.5515, 0.3749, 0.5643, 0.3666, 0.5419, 0.5869, 0.585, 0.6178, 0.6005, 0.5853, 0.6005, 0.4764, 0.5928, 0.4481, 0.6068, 0.446, 0.5911, 0.5049, 0.5929, 0.5307, 0.5938, 0.5078, 0.6095, 0.5541, 0.5911, 0.5853, 0.6005, 0.5462, 0.6125, 0.4481, 0.6068, 0.415, 0.6155, 0.4085, 0.5973, 0.415, 0.6155, 0.3785, 0.6347, 0.4085, 0.5973, 0.4481, 0.6068, 0.4796, 0.6114, 0.463, 0.631, 0.4796, 0.6114, 0.4941, 0.6352, 0.463, 0.631, 0.5926, 0.6186, 0.5695, 0.6438, 0.5462, 0.6125, 0.4481, 0.6068, 0.463, 0.631, 0.4457, 0.6514, 0.463, 0.631, 0.4688, 0.6521, 0.4457, 0.6514, 0.3785, 0.6347, 0.4132, 0.6489, 0.3904, 0.6472, 0.5156, 0.6509, 0.5, 0.6522, 0.4941, 0.6352, 0.5728, 0.648, 0.538, 0.6642, 0.5354, 0.651, 0.4444, 0.5756, 0.4085, 0.5973, 0.4143, 0.5761, 0.4764, 0.5928, 0.446, 0.5911, 0.4444, 0.5756, 0.6178, 0.6005, 0.6405, 0.6048, 0.5926, 0.6186, 0.6405, 0.6048, 0.6217, 0.6354, 0.5926, 0.6186, 0.6217, 0.6354, 0.6376, 0.6365, 0.6088, 0.6425, 0.538, 0.6642, 0.5092, 0.6755, 0.5156, 0.6509, 0.5156, 0.6509, 0.5092, 0.6755, 0.5, 0.6522, 0.4132, 0.6489, 0.4457, 0.6514, 0.4299, 0.6837, 0.3904, 0.6472, 0.4132, 0.6489, 0.3857, 0.6926, 0.3619, 0.658, 0.3904, 0.6472, 0.3731, 0.6734, 0.3544, 0.6334, 0.3904, 0.6472, 0.3619, 0.658, 0.4085, 0.5973, 0.3649, 0.6185, 0.3699, 0.5886, 0.461, 0.0136, 0.4321, 0.01758, 0.4168, 0.002686, 0.6167, 0.0021, 0.6168, 0.01811, 0.5843, 0.02126, 0.5269, 0.004231, 0.5524, 0.008678, 0.5147, 0.02442, 0.4321, 0.01758, 0.4087, 0.02874, 0.376, 0.005717, 0.5524, 0.008678, 0.5625, 0.02668, 0.5438, 0.02634, 0.5524, 0.008678, 0.5843, 0.02126, 0.5625, 0.02668, 0.5843, 0.02126, 0.6165, 0.03602, 0.5847, 0.03931, 0.4461, 0.05338, 0.4124, 0.04678, 0.4087, 0.02874, 0.4688, 0.05436, 0.4461, 0.05338, 0.4542, 0.0336, 0.5847, 0.03931, 0.5938, 0.05501, 0.5782, 0.05722, 0.5847, 0.03931, 0.6165, 0.03602, 0.5938, 0.05501, 0.5625, 0.04382, 0.5782, 0.05722, 0.5625, 0.06675, 0.4688, 0.05436, 0.4615, 0.09925, 0.4461, 0.05338, 0.4921, 0.004919, 0.461, 0.0136, 0.4625, 0.0, 0.617, 0.0541, 0.625, 0.0832, 0.6164, 0.09661, 0.4844, 0.0773, 0.4615, 0.09925, 0.4688, 0.05436, 0.5625, 0.06675, 0.5781, 0.1187, 0.5625, 0.1135, 0.5156, 0.1123, 0.5, 0.117, 0.5, 0.09353, 0.5469, 0.08323, 0.5625, 0.1135, 0.5469, 0.114, 0.4844, 0.1191, 0.461, 0.1202, 0.4615, 0.09925, 0.5156, 0.1123, 0.5313, 0.1146, 0.5156, 0.1208, 0.5781, 0.1187, 0.5625, 0.1205, 0.5625, 0.1135, 0.4014, 0.1196, 0.4267, 0.1257, 0.3797, 0.1217, 0.4329, 0.1195, 0.461, 0.1202, 0.4267, 0.1257, 0.461, 0.1202, 0.4844, 0.1191, 0.4688, 0.1303, 0.5, 0.117, 0.5156, 0.1208, 0.5, 0.1411, 0.5625, 0.1205, 0.5496, 0.1398, 0.5469, 0.114, 0.6067, 0.1239, 0.5836, 0.1253, 0.5781, 0.1187, 0.4844, 0.1191, 0.5, 0.1411, 0.4844, 0.1371, 0.461, 0.1202, 0.4688, 0.1303, 0.4483, 0.1479, 0.5313, 0.1405, 0.5156, 0.1464, 0.5156, 0.1208, 0.6178, 0.1305, 0.5848, 0.1426, 0.5836, 0.1253, 0.4267, 0.1257, 0.4483, 0.1479, 0.4167, 0.1461, 0.4688, 0.1303, 0.4844, 0.1371, 0.4798, 0.1541, 0.3797, 0.1217, 0.4167, 0.1461, 0.4407, 0.1711, 0.4844, 0.1371, 0.5, 0.1411, 0.4798, 0.1541, 0.4615, 0.09925, 0.4329, 0.1195, 0.4461, 0.05338, 0.625, 0.1255, 0.6178, 0.1305, 0.6067, 0.1239, 0.5, 0.1411, 0.5156, 0.1464, 0.5066, 0.176, 0.4724, 0.1782, 0.5066, 0.176, 0.5003, 0.1851, 0.5681, 0.1731, 0.5809, 0.1854, 0.5379, 0.1814, 0.4987, 0.1965, 0.5003, 0.1851, 0.5379, 0.1814, 0.5383, 0.1977, 0.4626, 0.1901, 0.5003, 0.1851, 0.4987, 0.1965, 0.5383, 0.1977, 0.5379, 0.1814, 0.5809, 0.1854, 0.5692, 0.1975, 0.4608, 0.2021, 0.4279, 0.2028, 0.4139, 0.1892, 0.4626, 0.1901, 0.4107, 0.2315, 0.3862, 0.2306, 0.3982, 0.202, 0.4279, 0.2028, 0.4608, 0.2021, 0.4987, 0.1965, 0.5041, 0.2076, 0.5383, 0.1977, 0.5397, 0.2286, 0.5041, 0.2076, 0.5692, 0.1975, 0.591, 0.2122, 0.5397, 0.2286, 0.4279, 0.2028, 0.4608, 0.2021, 0.4662, 0.2299, 0.5264, 0.2826, 0.4937, 0.2804, 0.4925, 0.2437, 0.5082, 0.2287, 0.5041, 0.2076, 0.5082, 0.2287, 0.4662, 0.2299, 0.5041, 0.2076, 0.5397, 0.2286, 0.5082, 0.2287, 0.591, 0.2122, 0.6005, 0.226, 0.5669, 0.228, 0.6005, 0.226, 0.6224, 0.2294, 0.5669, 0.228, 0.4662, 0.2299, 0.4648, 0.2876, 0.4107, 0.2315, 0.3813, 0.2361, 0.4107, 0.2315, 0.4072, 0.2946, 0.4248, 0.1824, 0.375, 0.1823, 0.375, 0.1771, 0.4109, 0.1737, 0.5082, 0.2287, 0.5669, 0.228, 0.5264, 0.2826, 0.4925, 0.2437, 0.4937, 0.2804, 0.4648, 0.2876, 0.4107, 0.2315, 0.4415, 0.2906, 0.4072, 0.2946, 0.375, 0.1927, 0.4139, 0.1892, 0.3982, 0.202, 0.375, 0.1823, 0.4248, 0.1824, 0.4139, 0.1892, 0.4789, 0.3194, 0.4354, 0.325, 0.4415, 0.2906, 0.4648, 0.2876, 0.4648, 0.2876, 0.4937, 0.2804, 0.4789, 0.3194, 0.5432, 0.2993, 0.5914, 0.2541, 0.5689, 0.3191, 0.5264, 0.2826, 0.5156, 0.3186, 0.5, 0.3165, 0.5, 0.3569, 0.4768, 0.3469, 0.4789, 0.3194, 0.5, 0.3165, 0.5432, 0.2993, 0.537, 0.3217, 0.5156, 0.3186, 0.4072, 0.2946, 0.4354, 0.325, 0.3786, 0.348, 0.5, 0.3569, 0.5, 0.3165, 0.5156, 0.3186, 0.5156, 0.357, 0.4354, 0.325, 0.4134, 0.3521, 0.3786, 0.348, 0.4531, 0.3377, 0.4789, 0.3194, 0.4768, 0.3469, 0.4134, 0.3521, 0.4619, 0.3882, 0.4133, 0.4115, 0.5, 0.3569, 0.5, 0.3959, 0.4844, 0.375, 0.4158, 0.4588, 0.4133, 0.4115, 0.4619, 0.3882, 0.4627, 0.4275, 0.4844, 0.375, 0.4844, 0.4267, 0.4619, 0.3882, 0.4644, 0.464, 0.4253, 0.4898, 0.4158, 0.4588, 0.4627, 0.4275, 0.4846, 0.7196, 0.4485, 0.7242, 0.4628, 0.7029, 0.4924, 0.694, 0.4844, 0.4267, 0.4807, 0.4951, 0.4644, 0.464, 0.4134, 0.3521, 0.4133, 0.4115, 0.375, 0.4057, 0.538, 0.6642, 0.5244, 0.6931, 0.5092, 0.6755, 0.5092, 0.6755, 0.4924, 0.694, 0.4769, 0.6779, 0.5092, 0.6755, 0.5244, 0.6931, 0.4924, 0.694, 0.4494, 0.6895, 0.4769, 0.6779, 0.4628, 0.7029, 0.4074, 0.7029, 0.4494, 0.6895, 0.4179, 0.718, 0.4769, 0.6779, 0.4494, 0.6895, 0.4457, 0.6514, 0.4688, 0.6521, 0.5244, 0.6931, 0.5174, 0.7203, 0.4846, 0.7196, 0.3577, 0.7196, 0.4074, 0.7029, 0.4179, 0.718, 0.4179, 0.718, 0.4628, 0.7029, 0.4485, 0.7242, 0.4765, 0.7784, 0.5174, 0.7203, 0.5246, 0.766, 0.5, 0.8564, 0.4765, 0.7784, 0.5246, 0.766, 0.5567, 0.8668, 0.4626, 0.1901, 0.4139, 0.1892, 0.4248, 0.1824, 0.4724, 0.1782, 0.4485, 0.7242, 0.4846, 0.7196, 0.4765, 0.7784, 0.3484, 0.7419, 0.4179, 0.718, 0.3881, 0.7817, 0.3857, 0.6926, 0.4074, 0.7029, 0.3577, 0.7196, 0.3831, 0.805, 0.3881, 0.7817, 0.4196, 0.8357, 0.6126, 0.9822, 0.5683, 0.9705, 0.5606, 0.9269, 0.6015, 0.9029, 0.4387, 0.863, 0.5, 0.8564, 0.4763, 0.8833, 0.591, 0.8289, 0.6015, 0.9029, 0.5567, 0.8668, 0.4387, 0.863, 0.435, 0.95, 0.4029, 0.9206, 0.4763, 0.8833, 0.435, 0.95, 0.4387, 0.863, 0.5, 0.8564, 0.5567, 0.8668, 0.5569, 0.904, 0.5236, 0.9265, 0.49, 0.9538, 0.435, 0.95, 0.4763, 0.8833, 0.5267, 0.9892, 0.4916, 0.9939, 0.49, 0.9538, 0.5182, 0.9555, 0.4029, 0.9206, 0.435, 0.95, 0.3762, 0.9182, 0.49, 0.9538, 0.5236, 0.9265, 0.5182, 0.9555, 0.435, 0.95, 0.4611, 0.9756, 0.4168, 0.9706, 0.5182, 0.9555, 0.5606, 0.9269, 0.5683, 0.9705, 0.49, 0.9538, 0.4916, 0.9939, 0.4611, 0.9756, 0.3762, 0.9182, 0.375, 0.8529, 0.4196, 0.8357, 0.4029, 0.9206, 0.625, 0.8562, 0.625, 0.8947, 0.6015, 0.9029, 0.5267, 0.9892, 0.5683, 0.9705, 0.5537, 1.0, 0.3762, 0.9182, 0.4168, 0.9706, 0.375, 0.9689, 0.1727, 0.7302, 0.1878, 0.7244, 0.2736, 0.7226, 0.2781, 0.7417, 0.3831, 0.805, 0.4196, 0.8357, 0.375, 0.8529, 0.2468, 0.6828, 0.2736, 0.7226, 0.2022, 0.6775, 0.2022, 0.6775, 0.2736, 0.7226, 0.188, 0.7104, 0.188, 0.7104, 0.1878, 0.7244, 0.1727, 0.7302, 0.3033, 0.7158, 0.3556, 0.7025, 0.3427, 0.7347, 0.3427, 0.7347, 0.3577, 0.7196, 0.3484, 0.7419, 0.6662, 0.5513, 0.6413, 0.5602, 0.6312, 0.5249, 0.6818, 0.5217, 0.2736, 0.7226, 0.3427, 0.7347, 0.2781, 0.7417, 0.1727, 0.7302, 0.1742, 0.7438, 0.155, 0.7446, 0.2781, 0.7417, 0.3427, 0.7347, 0.3243, 0.7466, 0.2022, 0.6775, 0.1881, 0.6762, 0.1627, 0.6665, 0.3556, 0.7025, 0.3857, 0.6926, 0.3577, 0.7196, 0.3243, 0.7466, 0.3484, 0.7419, 0.3571, 0.7495, 0.1255, 0.7135, 0.1727, 0.7302, 0.1273, 0.727, 0.703, 0.6806, 0.7186, 0.6828, 0.717, 0.7027, 0.7344, 0.6907, 0.7348, 0.7071, 0.717, 0.7027, 0.7348, 0.7071, 0.7502, 0.7219, 0.744, 0.7242, 0.7348, 0.7071, 0.8064, 0.7031, 0.8361, 0.7259, 0.744, 0.7242, 0.7502, 0.7219, 0.7647, 0.7377, 0.7502, 0.7219, 0.8361, 0.7259, 0.7647, 0.7377, 0.7172, 0.7325, 0.744, 0.7242, 0.7678, 0.7459, 0.8428, 0.7121, 0.875, 0.6987, 0.875, 0.7171, 0.8361, 0.7259, 0.875, 0.7171, 0.8625, 0.7358, 0.7678, 0.7459, 0.8625, 0.7358, 0.8615, 0.7487, 0.8134, 0.5007, 0.7969, 0.5162, 0.7728, 0.5082, 0.7728, 0.5082, 0.7969, 0.5162, 0.7416, 0.5162, 0.7132, 0.5208, 0.7416, 0.5162, 0.7443, 0.5305, 0.7969, 0.5162, 0.8174, 0.5373, 0.7443, 0.5305, 0.8701, 0.5206, 0.8693, 0.5387, 0.8174, 0.5373, 0.7331, 0.5655, 0.6906, 0.5689, 0.6662, 0.5513, 0.7017, 0.5503, 0.6818, 0.5217, 0.7132, 0.5208, 0.7017, 0.5503, 0.7132, 0.5208, 0.7443, 0.5305, 0.7521, 0.5535, 0.7443, 0.5305, 0.8174, 0.5373, 0.7521, 0.5535, 0.6413, 0.5602, 0.6662, 0.5513, 0.6562, 0.5664, 0.6585, 0.5789, 0.6397, 0.5795, 0.6413, 0.5602, 0.6562, 0.5664, 0.7017, 0.5503, 0.7521, 0.5535, 0.7331, 0.5655, 0.6578, 0.6393, 0.6376, 0.6365, 0.6405, 0.6048, 0.6596, 0.6147, 0.6562, 0.5664, 0.6906, 0.5689, 0.6585, 0.5789, 0.7521, 0.5535, 0.8174, 0.5373, 0.6005, 0.226, 0.591, 0.2122, 0.5692, 0.1975, 0.5809, 0.1854, 0.8651, 0.5761, 0.7556, 0.5824, 0.7331, 0.5655, 0.8651, 0.5761, 0.875, 0.5881, 0.849, 0.5909, 0.8651, 0.5761, 0.849, 0.5909, 0.7894, 0.5901, 0.849, 0.5909, 0.809, 0.6017, 0.7894, 0.5901, 0.849, 0.5909, 0.8269, 0.6088, 0.809, 0.6017, 0.849, 0.5909, 0.8386, 0.6151, 0.8269, 0.6088, 0.6405, 0.6048, 0.6586, 0.5967, 0.6596, 0.6147, 0.849, 0.5909, 0.8575, 0.62, 0.8386, 0.6151, 0.3281, 0.6116, 0.3288, 0.5924, 0.3438, 0.5908, 0.3435, 0.6188, 0.6578, 0.6393, 0.6711, 0.6452, 0.6376, 0.6365, 0.6711, 0.6452, 0.6857, 0.6511, 0.6376, 0.6365, 0.6397, 0.5795, 0.6585, 0.5789, 0.6586, 0.5967, 0.7556, 0.5824, 0.7894, 0.5901, 0.7262, 0.5894, 0.875, 0.5881, 0.875, 0.6198, 0.849, 0.5909, 0.3035, 0.5087, 0.339, 0.5149, 0.2558, 0.5104, 0.339, 0.5149, 0.3054, 0.5305, 0.2558, 0.5104, 0.3054, 0.5305, 0.2888, 0.5454, 0.247, 0.5325, 0.1258, 0.5483, 0.1422, 0.5193, 0.2114, 0.5442, 0.3054, 0.5305, 0.3312, 0.554, 0.2888, 0.5454, 0.2114, 0.5442, 0.2888, 0.5454, 0.2413, 0.5547, 0.3666, 0.5419, 0.3749, 0.5643, 0.3312, 0.554, 0.1258, 0.5483, 0.2114, 0.5442, 0.1454, 0.5662, 0.2413, 0.5547, 0.2888, 0.5454, 0.2818, 0.5667, 0.1454, 0.5662, 0.2413, 0.5547, 0.2173, 0.5652, 0.3312, 0.554, 0.31, 0.5798, 0.2818, 0.5667, 0.3312, 0.554, 0.3532, 0.5711, 0.31, 0.5798, 0.1454, 0.5662, 0.2173, 0.5652, 0.1889, 0.5742, 0.2173, 0.5652, 0.2818, 0.5667, 0.225, 0.5793, 0.2818, 0.5667, 0.31, 0.5798, 0.2686, 0.5806, 0.3749, 0.5643, 0.3699, 0.5886, 0.3594, 0.577, 0.3594, 0.577, 0.3699, 0.5886, 0.3438, 0.5908, 0.125, 0.5847, 0.143, 0.5725, 0.1687, 0.6025, 0.1271, 0.5126, 0.1483, 0.5027, 0.1887, 0.5118, 0.1945, 0.5916, 0.2669, 0.5941, 0.2222, 0.6044, 0.31, 0.5798, 0.3288, 0.5924, 0.2769, 0.615, 0.2669, 0.5941, 0.2769, 0.615, 0.2222, 0.6044, 0.3435, 0.6188, 0.3438, 0.5908, 0.3699, 0.5886, 0.3649, 0.6185, 0.3435, 0.6188, 0.3588, 0.6282, 0.3028, 0.6131, 0.3281, 0.6116, 0.2222, 0.6044, 0.249, 0.6256, 0.1687, 0.6025, 0.2769, 0.615, 0.3028, 0.6131, 0.2861, 0.623, 0.2022, 0.6775, 0.2021, 0.6359, 0.2298, 0.6324, 0.2424, 0.6602, 0.1335, 0.6284, 0.1687, 0.6025, 0.2059, 0.63, 0.2769, 0.615, 0.2861, 0.623, 0.249, 0.6256, 0.249, 0.6256, 0.2298, 0.6324, 0.2059, 0.63, 0.1335, 0.6284, 0.2059, 0.63, 0.1646, 0.6362, 0.2059, 0.63, 0.2021, 0.6359, 0.1646, 0.6362, 0.2861, 0.623, 0.3588, 0.6282, 0.3544, 0.6334, 0.3619, 0.658, 0.3731, 0.6734, 0.3556, 0.7025, 0.3033, 0.7158, 0.2736, 0.7226, 0.2468, 0.6828, 0.2424, 0.6602, 0.1627, 0.6665, 0.2021, 0.6359, 0.2022, 0.6775, 0.1687, 0.6025, 0.143, 0.5725, 0.1945, 0.5916, 0.143, 0.5725, 0.225, 0.5793, 0.1945, 0.5916, 0.2686, 0.5806, 0.2669, 0.5941, 0.1945, 0.5916, 0.3532, 0.5711, 0.3288, 0.5924, 0.31, 0.5798, 0.3588, 0.6282, 0.3649, 0.6185, 0.3785, 0.6347, 0.3544, 0.6334, 0.3785, 0.6347, 0.3904, 0.6472, 0.2424, 0.6602, 0.2468, 0.6828, 0.2022, 0.6775, 0.1646, 0.6362, 0.1627, 0.6665, 0.125, 0.6461, 0.4253, 0.4898, 0.4644, 0.464, 0.4588, 0.5206, 0.4158, 0.4588, 0.4253, 0.4898, 0.4037, 0.5161, 0.4844, 0.5364, 0.4664, 0.5378, 0.4588, 0.5206, 0.4844, 0.5225, 0.4037, 0.5161, 0.4253, 0.4898, 0.4256, 0.5184, 0.5, 0.5227, 0.4807, 0.4951, 0.4844, 0.4267, 0.5, 0.3959, 0.5, 0.3569, 0.5156, 0.357, 0.537, 0.3217, 0.5689, 0.3191, 0.8134, 0.5007, 0.7728, 0.5082, 0.7416, 0.5162, 0.6818, 0.5217, 0.6312, 0.5249, 0.6044, 0.525, 0.5705, 0.5218, 0.5469, 0.5258, 0.5222, 0.5259, 0.5469, 0.5258, 0.5705, 0.5218, 0.5739, 0.5289, 0.5705, 0.5218, 0.6044, 0.525, 0.5739, 0.5289, 0.4588, 0.5206, 0.4664, 0.5378, 0.4358, 0.5418, 0.5075, 0.5332, 0.4844, 0.5364, 0.4844, 0.5225, 0.5, 0.5227, 0.4777, 0.573, 0.4844, 0.5364, 0.5082, 0.5409, 0.5075, 0.5737, 0.5222, 0.5259, 0.5379, 0.5369, 0.5075, 0.5332, 0.4256, 0.5184, 0.4358, 0.5418, 0.4037, 0.5161, 0.4844, 0.5364, 0.5075, 0.5332, 0.5082, 0.5409, 0.5379, 0.5369, 0.5739, 0.5289, 0.5712, 0.5406, 0.5948, 0.5436, 0.6044, 0.525, 0.6188, 0.5491, 0.4844, 0.5364, 0.4777, 0.573, 0.4664, 0.5378, 0.5722, 0.5712, 0.5376, 0.5729, 0.5379, 0.5369, 0.5712, 0.5406, 0.5082, 0.5409, 0.5379, 0.5369, 0.5376, 0.5729, 0.4764, 0.5928, 0.4777, 0.573, 0.5075, 0.5737, 0.5049, 0.5929, 0.5712, 0.5406, 0.5948, 0.5436, 0.6008, 0.5719, 0.4358, 0.5418, 0.4143, 0.5761, 0.3976, 0.569, 0.4664, 0.5378, 0.4777, 0.573, 0.4444, 0.5756, 0.5376, 0.5729, 0.5722, 0.5712, 0.5869, 0.585, 0.6044, 0.525, 0.6312, 0.5249, 0.6188, 0.5491, 0.5948, 0.5436, 0.6188, 0.5491, 0.6413, 0.5602, 0.6008, 0.5719, 0.5948, 0.5436, 0.6397, 0.5795, 0.5722, 0.5712, 0.6008, 0.5719, 0.5869, 0.585, 0.5075, 0.5737, 0.5376, 0.5729, 0.5307, 0.5938, 0.4796, 0.6114, 0.4764, 0.5928, 0.5049, 0.5929, 0.5078, 0.6095, 0.4777, 0.573, 0.4764, 0.5928, 0.4444, 0.5756, 0.3976, 0.569, 0.4143, 0.5761, 0.3699, 0.5886, 0.3931, 0.5515, 0.3976, 0.569, 0.3749, 0.5643, 0.3766, 0.511, 0.3931, 0.5515, 0.3666, 0.5419, 0.4158, 0.4588, 0.4037, 0.5161, 0.3766, 0.511, 0.5541, 0.5911, 0.5869, 0.585, 0.5853, 0.6005, 0.446, 0.5911, 0.4481, 0.6068, 0.4085, 0.5973, 0.5156, 0.6509, 0.5078, 0.6095, 0.5462, 0.6125, 0.5382, 0.6446, 0.5307, 0.5938, 0.5541, 0.5911, 0.5462, 0.6125, 0.4764, 0.5928, 0.4796, 0.6114, 0.4481, 0.6068, 0.5078, 0.6095, 0.5307, 0.5938, 0.5462, 0.6125, 0.5462, 0.6125, 0.5853, 0.6005, 0.5926, 0.6186, 0.5853, 0.6005, 0.6178, 0.6005, 0.5926, 0.6186, 0.4796, 0.6114, 0.5078, 0.6095, 0.4941, 0.6352, 0.3785, 0.6347, 0.415, 0.6155, 0.4132, 0.6489, 0.4941, 0.6352, 0.5078, 0.6095, 0.5156, 0.6509, 0.4457, 0.6514, 0.4132, 0.6489, 0.415, 0.6155, 0.4481, 0.6068, 0.5462, 0.6125, 0.5695, 0.6438, 0.5382, 0.6446, 0.5926, 0.6186, 0.6217, 0.6354, 0.5695, 0.6438, 0.4844, 0.652, 0.4688, 0.6521, 0.463, 0.631, 0.4941, 0.6352, 0.5728, 0.648, 0.5354, 0.651, 0.5382, 0.6446, 0.5695, 0.6438, 0.6217, 0.6354, 0.6088, 0.6425, 0.5695, 0.6438, 0.5695, 0.6438, 0.6088, 0.6425, 0.5728, 0.648, 0.4844, 0.652, 0.4941, 0.6352, 0.5, 0.6522, 0.5382, 0.6446, 0.5354, 0.651, 0.5156, 0.6509, 0.4769, 0.6779, 0.4844, 0.652, 0.5, 0.6522, 0.5092, 0.6755, 0.5354, 0.651, 0.538, 0.6642, 0.5156, 0.6509, 0.4444, 0.5756, 0.446, 0.5911, 0.4085, 0.5973, 0.5869, 0.585, 0.6397, 0.5795, 0.6178, 0.6005, 0.5147, 0.02442, 0.4858, 0.0253, 0.4921, 0.004919, 0.5269, 0.004231, 0.4844, 0.652, 0.4769, 0.6779, 0.4688, 0.6521, 0.3731, 0.6734, 0.3904, 0.6472, 0.3857, 0.6926, 0.4085, 0.5973, 0.3785, 0.6347, 0.3649, 0.6185, 0.4143, 0.5761, 0.4085, 0.5973, 0.3699, 0.5886, 0.4168, 0.002686, 0.4321, 0.01758, 0.376, 0.005717, 0.5524, 0.008678, 0.6167, 0.0021, 0.5843, 0.02126, 0.4921, 0.004919, 0.4858, 0.0253, 0.461, 0.0136, 0.5147, 0.02442, 0.5524, 0.008678, 0.5438, 0.02634, 0.461, 0.0136, 0.4542, 0.0336, 0.4321, 0.01758, 0.461, 0.0136, 0.4858, 0.0253, 0.4542, 0.0336, 0.4321, 0.01758, 0.4542, 0.0336, 0.4087, 0.02874, 0.5843, 0.02126, 0.6168, 0.01811, 0.6165, 0.03602, 0.5847, 0.03931, 0.5625, 0.04382, 0.5625, 0.02668, 0.5843, 0.02126, 0.4542, 0.0336, 0.4461, 0.05338, 0.4087, 0.02874, 0.6164, 0.09661, 0.5782, 0.05722, 0.5938, 0.05501, 0.617, 0.0541, 0.5625, 0.04382, 0.5847, 0.03931, 0.5782, 0.05722, 0.5938, 0.05501, 0.6165, 0.03602, 0.617, 0.0541, 0.4625, 0.0, 0.461, 0.0136, 0.4168, 0.002686, 0.4844, 0.1191, 0.4844, 0.0773, 0.5, 0.09353, 0.5, 0.117, 0.4844, 0.0773, 0.4688, 0.05436, 0.4542, 0.0336, 0.4858, 0.0253, 0.5147, 0.02442, 0.5438, 0.02634, 0.5625, 0.02668, 0.5625, 0.04382, 0.5625, 0.06675, 0.5469, 0.08323, 0.5313, 0.1146, 0.5156, 0.1123, 0.5, 0.09353, 0.5469, 0.08323, 0.5625, 0.06675, 0.5625, 0.1135, 0.4844, 0.0773, 0.4844, 0.1191, 0.4615, 0.09925, 0.5313, 0.1405, 0.5313, 0.1146, 0.5469, 0.114, 0.5496, 0.1398, 0.5469, 0.08323, 0.5469, 0.114, 0.5313, 0.1146, 0.5782, 0.05722, 0.6164, 0.09661, 0.6067, 0.1239, 0.4461, 0.05338, 0.4329, 0.1195, 0.125, 0.6461, 0.1627, 0.6665, 0.375, 0.04934, 0.4124, 0.04678, 0.4615, 0.09925, 0.461, 0.1202, 0.4329, 0.1195, 0.5, 0.117, 0.5156, 0.1123, 0.5156, 0.1208, 0.5625, 0.1135, 0.5625, 0.1205, 0.5469, 0.114, 0.5781, 0.1187, 0.5782, 0.05722, 0.6067, 0.1239, 0.4014, 0.1196, 0.4329, 0.1195, 0.4267, 0.1257, 0.4844, 0.1191, 0.5, 0.117, 0.5, 0.1411, 0.5313, 0.1146, 0.5313, 0.1405, 0.5156, 0.1208, 0.5496, 0.1398, 0.5625, 0.1205, 0.5836, 0.1253, 0.5848, 0.1426, 0.5781, 0.1187, 0.5836, 0.1253, 0.5625, 0.1205, 0.4688, 0.1303, 0.4844, 0.1191, 0.4844, 0.1371, 0.6067, 0.1239, 0.6178, 0.1305, 0.5836, 0.1253, 0.3797, 0.1217, 0.4267, 0.1257, 0.4167, 0.1461, 0.4267, 0.1257, 0.461, 0.1202, 0.4483, 0.1479, 0.5, 0.1411, 0.5156, 0.1208, 0.5156, 0.1464, 0.5066, 0.176, 0.4724, 0.1782, 0.4798, 0.1541, 0.5, 0.1411, 0.4483, 0.1479, 0.4688, 0.1303, 0.4798, 0.1541, 0.6178, 0.1305, 0.6039, 0.1685, 0.5848, 0.1426, 0.5848, 0.1426, 0.5681, 0.1731, 0.5496, 0.1398, 0.5848, 0.1426, 0.6039, 0.1685, 0.5681, 0.1731, 0.5496, 0.1398, 0.5379, 0.1814, 0.5313, 0.1405, 0.5496, 0.1398, 0.5681, 0.1731, 0.5379, 0.1814, 0.5625, 0.06675, 0.5782, 0.05722, 0.5781, 0.1187, 0.6067, 0.1239, 0.6164, 0.09661, 0.625, 0.1255, 0.5313, 0.1405, 0.5379, 0.1814, 0.5156, 0.1464, 0.4724, 0.1782, 0.4407, 0.1711, 0.4483, 0.1479, 0.4798, 0.1541, 0.4167, 0.1461, 0.4483, 0.1479, 0.4407, 0.1711])
me_cube.update()
me_plane = bpy.data.meshes.new('Plane')
me_plane.from_pydata([(-1.0, -1.0, 0.0), (1.0, -1.0, 0.0), (-1.0, 1.0, 0.0), (1.0, 1.0, 0.0)], [], [(0, 1, 3, 2)])
_uv = me_plane.uv_layers.new(name='UVMap')
_uv.uv.foreach_set('vector', [0.0, 0.0, 1.0, 0.0, 1.0, 1.0, 0.0, 1.0])
me_plane.update()

# ---- objects
ob_cube = bpy.data.objects.new('Cube', me_cube)
ob_plane = bpy.data.objects.new('Plane', me_plane)

# ---- transforms, parenting, visibility, modifiers, constraints
ob_cube.location = (0.0, 0.0, 0.0)
_m = ob_cube.modifiers.new('Triangulate', 'TRIANGULATE')
ob_plane.location = (-9.8, -0.2988, 1.76)

# ---- collection membership
col_collection.objects.link(ob_cube)
col_collection.objects.link(ob_plane)

# ---- scene / render settings (as saved in the file)
scene.frame_start = 1; scene.frame_end = 250; scene.frame_set(1)
scene.render.engine = 'BLENDER_EEVEE_NEXT'
bpy.context.view_layer.update()

# ---- added for rendering (the .blend has no active camera and no usable light): camera, sun
cam_auto = bpy.data.cameras.new('AutoCamera')
cam_auto.lens = 50.0
cam_auto.sensor_width = 36.0
cam_auto.clip_end = 1000.0
ob_auto_camera = bpy.data.objects.new('AutoCamera', cam_auto)
scene.collection.objects.link(ob_auto_camera)
ob_auto_camera.location = (7.53197, -14.9183, 9.92953)
ob_auto_camera.rotation_euler = (1.09748, -7.21219e-08, 0.694738)
scene.camera = ob_auto_camera
light_auto_sun = bpy.data.lights.new('AutoSun', 'SUN')
light_auto_sun.energy = 3.0
light_auto_sun.angle = 0.0523599
ob_auto_sun = bpy.data.objects.new('AutoSun', light_auto_sun)
scene.collection.objects.link(ob_auto_sun)
ob_auto_sun.rotation_euler = (0.872665, 0.174533, 0.523599)
bpy.context.view_layer.update()
